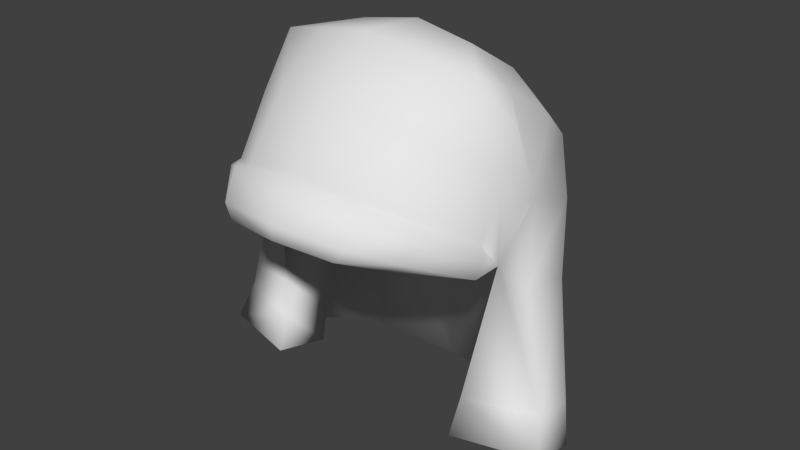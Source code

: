 # Source: cloth-coif1.blend  (saved by Blender 2.73.0; exported with 4.5.12 LTS)
import bpy
from mathutils import Matrix  # noqa: F401  (used for matrix-valued properties, if any)

bpy.ops.wm.read_factory_settings(use_empty=True)
scene = bpy.context.scene
scene.name = 'Scene'

# ---- collections
col_collection_1 = bpy.data.collections.new('Collection 1'); scene.collection.children.link(col_collection_1)

# ---- materials (node trees are filled in below, after node groups)
mat_material_003 = bpy.data.materials.new('Material.003')
mat_material_003.alpha_threshold = 0.0
mat_material_003.use_transparent_shadow = False
mat_material_003.roughness = 0.5

# ---- material node trees

# ---- world
world_world = bpy.data.worlds.new('World'); scene.world = world_world
world_world.color = (0.05088, 0.05088, 0.05088)
world_world.use_sun_shadow = False
world_world.sun_shadow_jitter_overblur = 0.0
world_world.cycles.sampling_method = 'MANUAL'
world_world.cycles.sample_map_resolution = 256

# ---- meshes
me_cube = bpy.data.meshes.new('Cube')
me_cube.from_pydata([(-0.003307, 0.3642, 0.2007), (0.003434, 0.4077, 0.3586), (0.1417, 0.3416, 0.2153), (0.1479, 0.3807, 0.3631), (0.3113, -0.04616, 0.4031), (0.3401, 0.0292, 0.5361), (0.3135, -0.1125, 0.4796), (0.3455, 0.1553, 0.2996), (0.3089, 0.2143, 0.4616), (0.3205, -0.04944, 0.6189), (0.0002335, -0.3166, 0.6116), (-0.0002142, -0.2106, 0.7391), (0.1422, -0.2946, 0.5851), (0.1445, -0.1956, 0.7179), (0.0007384, 0.2211, 0.748), (0.1562, 0.207, 0.7266), (0.001617, 0.3397, 0.6443), (5.516e-05, 0.07508, 0.8372), (0.1448, 0.07101, 0.8114), (0.1462, 0.3173, 0.6298), (0.002559, 0.4091, 0.5099), (0.1364, 0.3818, 0.5042), (0.2304, 0.3139, 0.3989), (0.2581, 0.2758, 0.2615), (0.2522, 0.2706, 0.5784), (0.2794, 0.1661, 0.6623), (0.2627, 0.04248, 0.7482), (0.2513, -0.1383, 0.6758), (0.2403, -0.2291, 0.5507), (0.1337, -0.08153, 0.8261), (-0.0003051, -0.09442, 0.8497), (0.2042, 0.3293, 0.5021), (0.2492, -0.0552, 0.7983), (0.2779, -0.1327, 0.404), (0.000711, -0.3776, 0.4912), (0.1417, -0.3539, 0.4816), (0.2152, -0.281, 0.4586), (0.3287, -0.1188, 0.462), (0.0001729, -0.3389, 0.6105), (0.1649, -0.3132, 0.5818), (0.2562, -0.2445, 0.5371), (0.3207, -0.1353, 0.4132), (0.0006092, -0.3748, 0.5234), (0.1653, -0.3472, 0.5121), (0.2449, -0.2726, 0.4782), (0.0004444, 0.3482, -0.009715), (0.1412, 0.3216, -0.001255), (0.4333, -0.04434, 0.08815), (0.4322, 0.06399, 0.06047), (0.305, 0.2332, 0.02659), (0.000711, 0.3452, -0.107), (0.1505, 0.3172, -0.09775), (0.4584, -0.07859, -0.0007959), (0.4569, 0.03824, -0.02988), (0.3226, 0.2243, -0.0685), (0.2642, -0.09625, 0.08313), (0.2594, -0.1305, -0.001444), (0.3704, -0.02072, 0.3634), (0.3234, -0.00764, 0.6818), (0.2238, -0.04558, 0.4037), (0.003129, -0.2754, 0.4592), (0.1858, -0.2558, 0.4523), (0.002499, 0.2236, -0.07678), (0.2027, 0.2106, -0.07252), (0.3449, 0.02795, -0.02777), (0.3441, 0.08188, -0.04119), (0.2822, 0.1677, -0.05902), (0.2419, 0.003991, -0.02807), (-0.001537, 0.1821, 0.3617), (0.2226, 0.1768, 0.3634), (0.2597, 0.09734, 0.3816), (0.2677, 0.1418, 0.3726), (0.001179, 0.003035, 0.3992)], [], [(0, 1, 3, 2), (2, 3, 22, 23), (1, 20, 21, 3), (3, 21, 31, 22), (57, 7, 8, 5), (5, 8, 24, 25), (7, 23, 22, 8), (8, 22, 31, 24), (4, 5, 9, 6), (6, 9, 27, 28), (9, 5, 58), (9, 58, 32, 27), (10, 12, 13, 11), (11, 13, 29, 30), (12, 28, 27, 13), (13, 27, 32, 29), (14, 17, 18, 15), (15, 18, 26, 25), (17, 30, 29, 18), (18, 29, 32, 26), (14, 15, 19, 16), (16, 19, 21, 20), (15, 25, 24, 19), (19, 24, 31, 21), (34, 35, 43, 42), (28, 12, 39, 40), (6, 28, 40, 37), (40, 39, 43, 44), (39, 38, 42, 43), (37, 40, 44, 41), (35, 36, 44, 43), (12, 10, 38, 39), (36, 33, 41, 44), (33, 4, 41), (4, 37, 41), (4, 6, 37), (23, 7, 48, 49), (7, 57, 47, 48), (2, 23, 49, 46), (0, 2, 46, 45), (49, 48, 53, 54), (48, 47, 52, 53), (46, 49, 54, 51), (45, 46, 51, 50), (52, 47, 55, 56), (47, 4, 55), (57, 4, 47), (4, 57, 5), (5, 25, 26, 58), (58, 26, 32), (33, 36, 61, 59), (35, 34, 60, 61), (36, 35, 61), (4, 33, 59), (52, 56, 67, 64), (54, 53, 65, 66), (53, 52, 64, 65), (51, 54, 66, 63), (50, 51, 63, 62), (66, 65, 71), (65, 64, 70, 71), (62, 63, 69, 68), (64, 67, 70), (63, 66, 71, 69), (55, 70, 67, 56), (55, 4, 70), (4, 59, 70), (70, 59, 72), (69, 71, 72), (71, 70, 72), (68, 69, 72), (59, 61, 72), (61, 60, 72)])
me_cube.polygons.foreach_set('use_smooth', [True] * 73)
_uv = me_cube.uv_layers.new(name='UVMap')
_uv.uv.foreach_set('vector', [0.8491, 0.7022, 0.7683, 0.808, 0.6955, 0.7207, 0.7645, 0.6245, 0.7645, 0.6245, 0.6955, 0.7207, 0.6311, 0.6807, 0.6733, 0.5726, 0.7683, 0.808, 0.6842, 0.8939, 0.6339, 0.8012, 0.6955, 0.7207, 0.6955, 0.7207, 0.6339, 0.8012, 0.598, 0.7524, 0.6311, 0.6807, 0.4505, 0.4701, 0.5774, 0.5125, 0.5451, 0.6492, 0.4189, 0.6177, 0.4189, 0.6177, 0.5451, 0.6492, 0.5339, 0.7526, 0.4566, 0.7528, 0.5774, 0.5125, 0.6733, 0.5726, 0.6311, 0.6807, 0.5451, 0.6492, 0.5451, 0.6492, 0.6311, 0.6807, 0.598, 0.7524, 0.5339, 0.7526, 0.399, 0.4879, 0.4189, 0.6177, 0.3548, 0.6583, 0.335, 0.5347, 0.335, 0.5347, 0.3548, 0.6583, 0.2843, 0.6907, 0.2298, 0.5842, 0.3548, 0.6583, 0.4189, 0.6177, 0.3676, 0.707, 0.3548, 0.6583, 0.3676, 0.707, 0.3223, 0.7753, 0.2843, 0.6907, 0.06954, 0.7192, 0.1511, 0.6348, 0.2173, 0.7464, 0.1461, 0.8341, 0.1461, 0.8341, 0.2173, 0.7464, 0.2814, 0.8363, 0.2333, 0.9268, 0.1511, 0.6348, 0.2298, 0.5842, 0.2843, 0.6907, 0.2173, 0.7464, 0.2173, 0.7464, 0.2843, 0.6907, 0.3223, 0.7753, 0.2814, 0.8363, 0.4734, 0.9865, 0.347, 0.9797, 0.3684, 0.864, 0.4637, 0.855, 0.4637, 0.855, 0.3684, 0.864, 0.3767, 0.7722, 0.4566, 0.7528, 0.347, 0.9797, 0.2333, 0.9268, 0.2814, 0.8363, 0.3684, 0.864, 0.3684, 0.864, 0.2814, 0.8363, 0.3223, 0.7753, 0.3767, 0.7722, 0.4734, 0.9865, 0.4637, 0.855, 0.5523, 0.841, 0.5869, 0.9542, 0.5869, 0.9542, 0.5523, 0.841, 0.6339, 0.8012, 0.6842, 0.8939, 0.4637, 0.855, 0.4566, 0.7528, 0.5339, 0.7526, 0.5523, 0.841, 0.5523, 0.841, 0.5339, 0.7526, 0.598, 0.7524, 0.6339, 0.8012, 0.004236, 0.57, 0.1091, 0.5156, 0.1332, 0.533, 0.01512, 0.5942, 0.2403, 0.5574, 0.161, 0.6036, 0.1595, 0.582, 0.2337, 0.5393, 0.334, 0.4921, 0.2403, 0.5574, 0.2337, 0.5393, 0.3264, 0.4765, 0.2337, 0.5393, 0.1595, 0.582, 0.1332, 0.533, 0.2073, 0.4968, 0.1595, 0.582, 0.05693, 0.6655, 0.01512, 0.5942, 0.1332, 0.533, 0.3264, 0.4765, 0.2337, 0.5393, 0.2073, 0.4968, 0.3121, 0.4469, 0.1091, 0.5156, 0.1846, 0.4806, 0.2073, 0.4968, 0.1332, 0.533, 0.161, 0.6036, 0.0701, 0.6776, 0.05693, 0.6655, 0.1595, 0.582, 0.1846, 0.4806, 0.2986, 0.418, 0.3121, 0.4469, 0.2073, 0.4968, 0.2986, 0.418, 0.3721, 0.4272, 0.3121, 0.4469, 0.3721, 0.4272, 0.3264, 0.4765, 0.3121, 0.4469, 0.3721, 0.4272, 0.334, 0.4921, 0.3264, 0.4765, 0.6733, 0.5726, 0.5774, 0.5125, 0.6222, 0.2805, 0.7542, 0.3843, 0.5774, 0.5125, 0.4505, 0.4701, 0.5439, 0.2422, 0.6222, 0.2805, 0.7645, 0.6245, 0.6733, 0.5726, 0.7542, 0.3843, 0.8676, 0.4794, 0.8491, 0.7022, 0.7645, 0.6245, 0.8676, 0.4794, 0.9488, 0.5599, 0.7542, 0.3843, 0.6222, 0.2805, 0.6474, 0.2002, 0.791, 0.3103, 0.6222, 0.2805, 0.5439, 0.2422, 0.5679, 0.1572, 0.6474, 0.2002, 0.8676, 0.4794, 0.7542, 0.3843, 0.791, 0.3103, 0.91, 0.4102, 0.9488, 0.5599, 0.8676, 0.4794, 0.91, 0.4102, 0.9963, 0.4958, 0.5679, 0.1572, 0.5439, 0.2422, 0.4166, 0.2024, 0.42, 0.1207, 0.5439, 0.2422, 0.399, 0.4879, 0.4166, 0.2024, 0.4505, 0.4701, 0.399, 0.4879, 0.5439, 0.2422, 0.399, 0.4879, 0.4505, 0.4701, 0.4189, 0.6177, 0.4189, 0.6177, 0.4566, 0.7528, 0.3767, 0.7722, 0.3676, 0.707, 0.3676, 0.707, 0.3767, 0.7722, 0.3223, 0.7753, 0.2424, 0.09512, 0.3015, 0.03522, 0.31, 0.05269, 0.2523, 0.144, 0.3496, 0.01392, 0.4191, 0.02844, 0.3981, 0.07718, 0.31, 0.05269, 0.3015, 0.03522, 0.3496, 0.01392, 0.31, 0.05269, 0.2131, 0.1289, 0.2424, 0.09512, 0.2523, 0.144, 0.8593, 0.1121, 0.8035, 0.193, 0.7541, 0.1491, 0.7839, 0.1083, 0.7128, 0.04306, 0.8209, 0.06927, 0.7661, 0.08851, 0.7162, 0.07642, 0.8209, 0.06927, 0.8593, 0.1121, 0.7839, 0.1083, 0.7661, 0.08851, 0.6202, 0.06241, 0.7128, 0.04306, 0.7162, 0.07642, 0.6735, 0.08535, 0.557, 0.09902, 0.6202, 0.06241, 0.6735, 0.08535, 0.5972, 0.1435, 0.04027, 0.3173, 0.023, 0.2617, 0.2039, 0.2218, 0.023, 0.2617, 0.01992, 0.2326, 0.2099, 0.2025, 0.2039, 0.2218, 0.119, 0.4433, 0.05844, 0.3598, 0.2138, 0.2443, 0.2999, 0.3071, 0.01992, 0.2326, 0.01902, 0.1876, 0.2099, 0.2025, 0.05844, 0.3598, 0.04027, 0.3173, 0.2039, 0.2218, 0.2138, 0.2443, 0.05965, 0.1365, 0.2099, 0.2025, 0.01902, 0.1876, 0.02117, 0.128, 0.05965, 0.1365, 0.2131, 0.1289, 0.2099, 0.2025, 0.2131, 0.1289, 0.2523, 0.144, 0.2099, 0.2025, 0.2099, 0.2025, 0.2523, 0.144, 0.3466, 0.2088, 0.2138, 0.2443, 0.2039, 0.2218, 0.3466, 0.2088, 0.2039, 0.2218, 0.2099, 0.2025, 0.3466, 0.2088, 0.2999, 0.3071, 0.2138, 0.2443, 0.3466, 0.2088, 0.2523, 0.144, 0.31, 0.05269, 0.3466, 0.2088, 0.31, 0.05269, 0.3981, 0.07718, 0.3466, 0.2088])
me_cube.materials.append(mat_material_003)
me_cube.use_remesh_preserve_volume = False
me_cube.use_remesh_preserve_attributes = False
me_cube.use_mirror_vertex_groups = False
me_cube.use_paint_bone_selection = False
me_cube.use_paint_mask = True
me_cube.update()

# ---- objects
ob_cloth_coif = bpy.data.objects.new('cloth-coif', me_cube)

# ---- transforms, parenting, visibility, modifiers, constraints
ob_cloth_coif.location = (0.0, 0.0, 0.0)
ob_cloth_coif.lineart.crease_threshold = 0.0
_m = ob_cloth_coif.modifiers.new('Mirror', 'MIRROR')
_m.merge_threshold = 0.013

# ---- collection membership
col_collection_1.objects.link(ob_cloth_coif)

# ---- scene / render settings (as saved in the file)
scene.frame_start = 1; scene.frame_end = 20; scene.frame_set(13)
scene.render.engine = 'BLENDER_EEVEE_NEXT'
scene.render.image_settings.compression = 90
scene.render.resolution_percentage = 50
scene.render.dither_intensity = 0.0
scene.cycles.use_denoising = False
scene.cycles.samples = 10
scene.cycles.sampling_pattern = 'TABULATED_SOBOL'
scene.cycles.light_sampling_threshold = 0.0
scene.cycles.use_adaptive_sampling = False
scene.cycles.use_light_tree = False
scene.cycles.blur_glossy = 0.0
scene.cycles.volume_bounces = 1
scene.cycles.pixel_filter_type = 'GAUSSIAN'
scene.cycles.sample_clamp_indirect = 0.0
scene.view_settings.view_transform = 'Standard'
bpy.context.view_layer.update()

# ---- added for rendering (the .blend has no active camera and no usable light): camera, sun
cam_auto = bpy.data.cameras.new('AutoCamera')
cam_auto.lens = 50.0
cam_auto.sensor_width = 36.0
cam_auto.clip_end = 1000.0
ob_auto_camera = bpy.data.objects.new('AutoCamera', cam_auto)
scene.collection.objects.link(ob_auto_camera)
ob_auto_camera.location = (1.42582, -1.69521, 1.51202)
ob_auto_camera.rotation_euler = (1.09748, -7.21219e-08, 0.694738)
scene.camera = ob_auto_camera
light_auto_sun = bpy.data.lights.new('AutoSun', 'SUN')
light_auto_sun.energy = 3.0
light_auto_sun.angle = 0.0523599
ob_auto_sun = bpy.data.objects.new('AutoSun', light_auto_sun)
scene.collection.objects.link(ob_auto_sun)
ob_auto_sun.rotation_euler = (0.872665, 0.174533, 0.523599)
bpy.context.view_layer.update()
